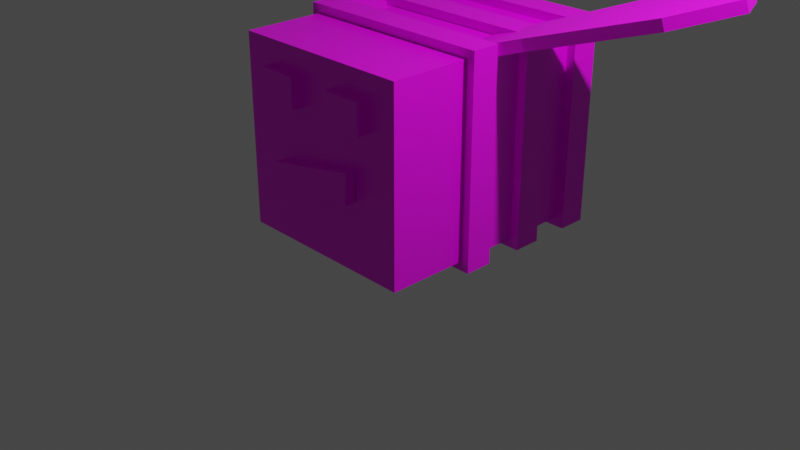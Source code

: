 # Source: bee.blend  (saved by Blender 2.82.7; exported with 4.5.12 LTS)
import bpy
from mathutils import Matrix  # noqa: F401  (used for matrix-valued properties, if any)

bpy.ops.wm.read_factory_settings(use_empty=True)
scene = bpy.context.scene
scene.name = 'Scene'

# ---- collections
col_collection = bpy.data.collections.new('Collection'); scene.collection.children.link(col_collection)

# ---- images (referenced by path relative to the original .blend; pixels are not part of the script)
import os
ASSET_DIR = os.environ.get("B2B_ASSET_DIR", "")  # directory of the original .blend (textures are referenced by path, not embedded)
HERE = os.path.dirname(os.path.abspath(__file__))  # packed textures are extracted next to this script under _unpacked/

def load_image(name, relpath, width, height, colorspace="sRGB"):
    """Load a texture the original file referenced (path relative to the .blend, or extracted next to this script)."""
    p = next((c for c in (os.path.join(HERE, relpath), os.path.join(ASSET_DIR, relpath)) if relpath and os.path.exists(c)), "")
    if p:
        img = bpy.data.images.load(p, check_existing=True)
        img.name = name
    else:  # same state as the original file: an image datablock whose file is absent (Cycles renders it pink)
        img = bpy.data.images.new(name, width, height)
        img.source = "FILE"
        img.filepath = "//" + (relpath or name)
    img.colorspace_settings.name = colorspace
    return img
img_palette_png = load_image('palette.png', 'palette.png', 1024, 1024, 'sRGB')

# ---- materials (node trees are filled in below, after node groups)
mat_material = bpy.data.materials.new('Material')
mat_material.alpha_threshold = 0.0
mat_material.use_transparent_shadow = False
mat_material.line_color = (0.0, 0.0, 0.0, 1.0)

# ---- material node trees
mat_material.use_nodes = True; mat_material.node_tree.nodes.clear()
_N = mat_material.node_tree.nodes; _L = mat_material.node_tree.links
n0 = _N.new('ShaderNodeOutputMaterial'); n0.name = 'Material Output'; n0.location = (300, 300)
n1 = _N.new('ShaderNodeBsdfPrincipled'); n1.name = 'Principled BSDF'; n1.location = (10, 300)
n1.distribution = 'GGX'
n1.subsurface_method = 'BURLEY'
n1.inputs[2].default_value = 0.4
n1.inputs[3].default_value = 1.45
n1.inputs[27].default_value = (0.0, 0.0, 0.0, 1.0)
n1.inputs[28].default_value = 1.0
n2 = _N.new('ShaderNodeTexImage'); n2.name = 'Image Texture'; n2.location = (-280, 280)
n2.image = img_palette_png
_L.new(n1.outputs[0], n0.inputs[0])
_L.new(n2.outputs[0], n1.inputs[0])
n0.is_active_output = True

# ---- world
world_world = bpy.data.worlds.new('World'); scene.world = world_world
world_world.use_nodes = True; world_world.node_tree.nodes.clear()
_N = world_world.node_tree.nodes; _L = world_world.node_tree.links
n0 = _N.new('ShaderNodeOutputWorld'); n0.name = 'World Output'; n0.location = (300, 300)
n1 = _N.new('ShaderNodeBackground'); n1.name = 'Background'; n1.location = (10, 300)
n1.inputs[0].default_value = (0.05088, 0.05088, 0.05088, 1.0)
_L.new(n1.outputs[0], n0.inputs[0])
n0.is_active_output = True
world_world.color = (0.05088, 0.05088, 0.05088)
world_world.use_sun_shadow = False
world_world.sun_shadow_jitter_overblur = 0.0

# ---- cameras
cam_camera = bpy.data.cameras.new('Camera')
cam_camera.clip_end = 100.0
cam_camera.ortho_scale = 7.314

# ---- lights
light_light = bpy.data.lights.new('Light', 'POINT')
light_light.transmission_factor = 0.0
light_light.energy = 1000.0
light_light.shadow_soft_size = 0.1
light_light.shadow_maximum_resolution = 0.006
light_light.use_absolute_resolution = True

# ---- meshes
me_cube = bpy.data.meshes.new('Cube')
me_cube.from_pydata([(1.0, -0.1387, 1.0), (1.0, -0.1387, -1.0), (1.0, -1.0, 1.0), (1.0, -1.0, -1.0), (-1.0, -0.1387, 1.0), (-1.0, -0.1387, -1.0), (-1.0, -1.0, 1.0), (-1.0, -1.0, -1.0), (1.0, 0.1613, -1.0), (-1.0, 0.1613, -1.0), (1.0, 0.1613, 1.0), (-1.0, 0.1613, 1.0), (1.0, 0.5613, -1.0), (-1.0, 0.5613, -1.0), (1.0, 0.5613, 1.0), (-1.0, 0.5613, 1.0), (1.0, 0.8613, -1.0), (-1.0, 0.8613, -1.0), (1.0, 0.8613, 1.0), (-1.0, 0.8613, 1.0), (1.0, 1.261, -1.0), (-1.0, 1.261, -1.0), (1.0, 1.261, 1.0), (-1.0, 1.261, 1.0), (0.1608, 2.163, -0.8121), (-0.1608, 2.163, -0.8121), (0.1608, 2.163, -0.4905), (-0.1608, 2.163, -0.4905), (1.094, -0.1387, -1.094), (-1.094, -0.1387, -1.094), (1.094, -0.1387, 1.094), (-1.094, -0.1387, 1.094), (1.094, 0.1613, -1.094), (-1.094, 0.1613, -1.094), (1.094, 0.1613, 1.094), (-1.094, 0.1613, 1.094), (1.094, 0.5613, -1.094), (-1.094, 0.5613, -1.094), (1.094, 0.5613, 1.094), (-1.094, 0.5613, 1.094), (1.094, 0.8613, -1.094), (-1.094, 0.8613, -1.094), (1.094, 0.8613, 1.094), (-1.094, 0.8613, 1.094), (1.094, 1.261, -1.094), (-1.094, 1.261, -1.094), (1.094, 1.261, 1.094), (-1.094, 1.261, 1.094), (1.094, 1.561, -1.094), (-1.094, 1.561, -1.094), (1.094, 1.561, 1.094), (-1.094, 1.561, 1.094), (0.4958, 2.163, -1.008), (-0.4958, 2.163, -1.008), (0.4958, 2.163, -0.01698), (-0.4958, 2.163, -0.01698), (0.03262, 2.747, -0.911), (-0.03262, 2.747, -0.911), (0.03262, 2.747, -0.8458), (-0.03262, 2.747, -0.8458), (-0.2308, -1.0, 0.7559), (-0.2308, -1.0, 0.4365), (-0.6692, -1.0, 0.7559), (-0.6692, -1.0, 0.4365), (-0.6692, -1.117, 0.4365), (-0.6692, -1.117, 0.7559), (-0.2308, -1.117, 0.7559), (-0.2308, -1.117, 0.4365), (0.6692, -1.0, 0.7559), (0.6692, -1.0, 0.4365), (0.2308, -1.0, 0.7559), (0.2308, -1.0, 0.4365), (0.2308, -1.117, 0.4365), (0.2308, -1.117, 0.7559), (0.6692, -1.117, 0.7559), (0.6692, -1.117, 0.4365), (0.5032, -1.0, 0.05237), (0.484, -1.008, -0.275), (-0.5366, -1.0, -0.1582), (-0.5173, -1.0, -0.3662), (-0.5173, -1.117, -0.3662), (-0.5366, -1.117, -0.1582), (0.5032, -1.117, 0.05237), (0.484, -1.125, -0.275), (1.257, 0.3239, 1.021), (0.7434, 0.1228, 0.8596), (1.054, 0.841, 1.021), (0.634, 0.4021, 0.8596), (2.427, 0.6845, 1.38), (2.055, 1.634, 1.38), (2.93, 1.093, 1.561), (2.791, 1.447, 1.561), (0.7119, 0.1105, 0.9747), (1.225, 0.3116, 1.137), (0.6025, 0.3898, 0.9747), (1.023, 0.8286, 1.137), (2.396, 0.6721, 1.495), (2.024, 1.621, 1.495), (2.898, 1.081, 1.676), (2.76, 1.434, 1.676), (-1.257, 0.3239, 1.021), (-0.7434, 0.1228, 0.8596), (-1.054, 0.841, 1.021), (-0.634, 0.4021, 0.8596), (-2.427, 0.6845, 1.38), (-2.055, 1.634, 1.38), (-2.93, 1.093, 1.561), (-2.791, 1.447, 1.561), (-0.7119, 0.1105, 0.9747), (-1.225, 0.3116, 1.137), (-0.6025, 0.3898, 0.9747), (-1.023, 0.8286, 1.137), (-2.396, 0.6721, 1.495), (-2.024, 1.621, 1.495), (-2.898, 1.081, 1.676), (-2.76, 1.434, 1.676)], [], [(0, 4, 6, 2), (3, 2, 6, 7), (7, 6, 4, 5), (5, 1, 3, 7), (1, 0, 2, 3), (9, 8, 32, 33), (10, 8, 12, 14), (4, 0, 30, 31), (54, 55, 51, 50), (0, 1, 28, 30), (23, 22, 46, 47), (9, 11, 15, 13), (8, 9, 13, 12), (11, 10, 14, 15), (19, 18, 22, 23), (55, 53, 49, 51), (18, 19, 43, 42), (1, 5, 29, 28), (21, 23, 47, 45), (18, 16, 20, 22), (17, 19, 23, 21), (16, 17, 21, 20), (26, 24, 56, 58), (15, 14, 38, 39), (52, 54, 50, 48), (19, 17, 41, 43), (30, 28, 32, 34), (29, 31, 35, 33), (28, 29, 33, 32), (31, 30, 34, 35), (37, 39, 43, 41), (36, 37, 41, 40), (39, 38, 42, 43), (38, 36, 40, 42), (45, 47, 51, 49), (44, 45, 49, 48), (47, 46, 50, 51), (46, 44, 48, 50), (5, 4, 31, 29), (12, 13, 37, 36), (8, 10, 34, 32), (17, 16, 40, 41), (14, 12, 36, 38), (20, 21, 45, 44), (11, 9, 33, 35), (16, 18, 42, 40), (53, 52, 48, 49), (13, 15, 39, 37), (22, 20, 44, 46), (10, 11, 35, 34), (25, 24, 52, 53), (24, 26, 54, 52), (27, 25, 53, 55), (26, 27, 55, 54), (57, 59, 58, 56), (25, 27, 59, 57), (24, 25, 57, 56), (27, 26, 58, 59), (61, 63, 62, 60), (67, 66, 65, 64), (63, 61, 67, 64), (61, 60, 66, 67), (60, 62, 65, 66), (62, 63, 64, 65), (69, 71, 70, 68), (75, 74, 73, 72), (71, 69, 75, 72), (69, 68, 74, 75), (68, 70, 73, 74), (70, 71, 72, 73), (83, 82, 81, 80), (79, 77, 83, 80), (77, 76, 82, 83), (76, 78, 81, 82), (78, 79, 80, 81), (85, 87, 86, 84), (86, 89, 88, 84), (89, 91, 90, 88), (92, 93, 95, 94), (95, 93, 96, 97), (97, 96, 98, 99), (87, 85, 92, 94), (85, 84, 93, 92), (88, 90, 98, 96), (90, 91, 99, 98), (89, 86, 95, 97), (86, 87, 94, 95), (91, 89, 97, 99), (84, 88, 96, 93), (101, 100, 102, 103), (102, 100, 104, 105), (105, 104, 106, 107), (108, 110, 111, 109), (111, 113, 112, 109), (113, 115, 114, 112), (103, 110, 108, 101), (101, 108, 109, 100), (104, 112, 114, 106), (106, 114, 115, 107), (105, 113, 111, 102), (102, 111, 110, 103), (107, 115, 113, 105), (100, 109, 112, 104)])
_uv = me_cube.uv_layers.new(name='UVMap')
_uv.uv.foreach_set('vector', [0.1235, 0.8814, 0.1235, 0.8814, 0.1235, 0.8814, 0.1235, 0.8814, 0.1235, 0.8814, 0.1235, 0.8814, 0.1235, 0.8814, 0.1235, 0.8814, 0.1235, 0.8814, 0.1235, 0.8814, 0.1235, 0.8814, 0.1235, 0.8814, 0.1235, 0.8814, 0.1235, 0.8814, 0.1235, 0.8814, 0.1235, 0.8814, 0.1235, 0.8814, 0.1235, 0.8814, 0.1235, 0.8814, 0.1235, 0.8814, 0.3843, 0.8622, 0.3843, 0.8622, 0.3843, 0.8622, 0.3843, 0.8622, 0.1235, 0.8814, 0.1235, 0.8814, 0.1235, 0.8814, 0.1235, 0.8814, 0.3843, 0.8622, 0.3843, 0.8622, 0.3843, 0.8622, 0.3843, 0.8622, 0.3843, 0.8622, 0.3843, 0.8622, 0.3843, 0.8622, 0.3843, 0.8622, 0.3843, 0.8622, 0.3843, 0.8622, 0.3843, 0.8622, 0.3843, 0.8622, 0.3843, 0.8622, 0.3843, 0.8622, 0.3843, 0.8622, 0.3843, 0.8622, 0.1235, 0.8814, 0.1235, 0.8814, 0.1235, 0.8814, 0.1235, 0.8814, 0.1235, 0.8814, 0.1235, 0.8814, 0.1235, 0.8814, 0.1235, 0.8814, 0.1235, 0.8814, 0.1235, 0.8814, 0.1235, 0.8814, 0.1235, 0.8814, 0.1235, 0.8814, 0.1235, 0.8814, 0.1235, 0.8814, 0.1235, 0.8814, 0.3843, 0.8622, 0.3843, 0.8622, 0.3843, 0.8622, 0.3843, 0.8622, 0.3843, 0.8622, 0.3843, 0.8622, 0.3843, 0.8622, 0.3843, 0.8622, 0.3843, 0.8622, 0.3843, 0.8622, 0.3843, 0.8622, 0.3843, 0.8622, 0.3843, 0.8622, 0.3843, 0.8622, 0.3843, 0.8622, 0.3843, 0.8622, 0.1235, 0.8814, 0.1235, 0.8814, 0.1235, 0.8814, 0.1235, 0.8814, 0.1235, 0.8814, 0.1235, 0.8814, 0.1235, 0.8814, 0.1235, 0.8814, 0.1235, 0.8814, 0.1235, 0.8814, 0.1235, 0.8814, 0.1235, 0.8814, 0.591, 0.5915, 0.591, 0.5915, 0.591, 0.5915, 0.591, 0.5915, 0.3843, 0.8622, 0.3843, 0.8622, 0.3843, 0.8622, 0.3843, 0.8622, 0.3843, 0.8622, 0.3843, 0.8622, 0.3843, 0.8622, 0.3843, 0.8622, 0.3843, 0.8622, 0.3843, 0.8622, 0.3843, 0.8622, 0.3843, 0.8622, 0.3843, 0.8622, 0.3843, 0.8622, 0.3843, 0.8622, 0.3843, 0.8622, 0.3843, 0.8622, 0.3843, 0.8622, 0.3843, 0.8622, 0.3843, 0.8622, 0.3843, 0.8622, 0.3843, 0.8622, 0.3843, 0.8622, 0.3843, 0.8622, 0.3843, 0.8622, 0.3843, 0.8622, 0.3843, 0.8622, 0.3843, 0.8622, 0.3843, 0.8622, 0.3843, 0.8622, 0.3843, 0.8622, 0.3843, 0.8622, 0.3843, 0.8622, 0.3843, 0.8622, 0.3843, 0.8622, 0.3843, 0.8622, 0.3843, 0.8622, 0.3843, 0.8622, 0.3843, 0.8622, 0.3843, 0.8622, 0.3843, 0.8622, 0.3843, 0.8622, 0.3843, 0.8622, 0.3843, 0.8622, 0.3843, 0.8622, 0.3843, 0.8622, 0.3843, 0.8622, 0.3843, 0.8622, 0.3843, 0.8622, 0.3843, 0.8622, 0.3843, 0.8622, 0.3843, 0.8622, 0.3843, 0.8622, 0.3843, 0.8622, 0.3843, 0.8622, 0.3843, 0.8622, 0.3843, 0.8622, 0.3843, 0.8622, 0.3843, 0.8622, 0.3843, 0.8622, 0.3843, 0.8622, 0.3843, 0.8622, 0.3843, 0.8622, 0.3843, 0.8622, 0.3843, 0.8622, 0.3843, 0.8622, 0.3843, 0.8622, 0.3843, 0.8622, 0.3843, 0.8622, 0.3843, 0.8622, 0.3843, 0.8622, 0.3843, 0.8622, 0.3843, 0.8622, 0.3843, 0.8622, 0.3843, 0.8622, 0.3843, 0.8622, 0.3843, 0.8622, 0.3843, 0.8622, 0.3843, 0.8622, 0.3843, 0.8622, 0.3843, 0.8622, 0.3843, 0.8622, 0.3843, 0.8622, 0.3843, 0.8622, 0.3843, 0.8622, 0.3843, 0.8622, 0.3843, 0.8622, 0.3843, 0.8622, 0.3843, 0.8622, 0.3843, 0.8622, 0.3843, 0.8622, 0.3843, 0.8622, 0.3843, 0.8622, 0.3843, 0.8622, 0.3843, 0.8622, 0.3843, 0.8622, 0.3843, 0.8622, 0.3843, 0.8622, 0.3843, 0.8622, 0.3843, 0.8622, 0.3843, 0.8622, 0.3843, 0.8622, 0.3843, 0.8622, 0.3843, 0.8622, 0.3843, 0.8622, 0.3843, 0.8622, 0.3843, 0.8622, 0.3843, 0.8622, 0.3843, 0.8622, 0.3843, 0.8622, 0.3843, 0.8622, 0.3843, 0.8622, 0.3843, 0.8622, 0.3843, 0.8622, 0.3843, 0.8622, 0.3843, 0.8622, 0.3843, 0.8622, 0.3843, 0.8622, 0.3843, 0.8622, 0.3843, 0.8622, 0.3843, 0.8622, 0.3843, 0.8622, 0.3843, 0.8622, 0.3843, 0.8622, 0.6452, 0.6432, 0.6452, 0.6432, 0.6452, 0.6432, 0.6452, 0.6432, 0.6083, 0.6063, 0.6083, 0.6063, 0.6083, 0.6063, 0.6083, 0.6063, 0.6083, 0.6063, 0.6083, 0.6063, 0.6083, 0.6063, 0.6083, 0.6063, 0.591, 0.5915, 0.591, 0.5915, 0.591, 0.5915, 0.591, 0.5915, 0.375, 0.75, 0.375, 1.0, 0.625, 1.0, 0.625, 0.75, 0.623, 0.6461, 0.623, 0.6461, 0.623, 0.6461, 0.623, 0.6461, 0.623, 0.6461, 0.623, 0.6461, 0.623, 0.6461, 0.623, 0.6461, 0.623, 0.6461, 0.623, 0.6461, 0.623, 0.6461, 0.623, 0.6461, 0.623, 0.6461, 0.623, 0.6461, 0.623, 0.6461, 0.623, 0.6461, 0.623, 0.6461, 0.623, 0.6461, 0.623, 0.6461, 0.623, 0.6461, 0.375, 0.75, 0.375, 1.0, 0.625, 1.0, 0.625, 0.75, 0.623, 0.6461, 0.623, 0.6461, 0.623, 0.6461, 0.623, 0.6461, 0.623, 0.6461, 0.623, 0.6461, 0.623, 0.6461, 0.623, 0.6461, 0.623, 0.6461, 0.623, 0.6461, 0.623, 0.6461, 0.623, 0.6461, 0.623, 0.6461, 0.623, 0.6461, 0.623, 0.6461, 0.623, 0.6461, 0.623, 0.6461, 0.623, 0.6461, 0.623, 0.6461, 0.623, 0.6461, 0.3893, 0.8553, 0.3893, 0.8553, 0.3893, 0.8553, 0.3893, 0.8553, 0.3893, 0.8553, 0.3893, 0.8553, 0.3893, 0.8553, 0.3893, 0.8553, 0.3893, 0.8553, 0.3893, 0.8553, 0.3893, 0.8553, 0.3893, 0.8553, 0.3893, 0.8553, 0.3893, 0.8553, 0.3893, 0.8553, 0.3893, 0.8553, 0.3893, 0.8553, 0.3893, 0.8553, 0.3893, 0.8553, 0.3893, 0.8553, 0.5689, 0.6186, 0.5689, 0.6186, 0.5689, 0.6186, 0.5689, 0.6186, 0.5689, 0.6186, 0.5689, 0.6186, 0.5689, 0.6186, 0.5689, 0.6186, 0.5689, 0.6186, 0.5689, 0.6186, 0.5689, 0.6186, 0.5689, 0.6186, 0.5689, 0.6186, 0.5689, 0.6186, 0.5689, 0.6186, 0.5689, 0.6186, 0.5689, 0.6186, 0.5689, 0.6186, 0.5689, 0.6186, 0.5689, 0.6186, 0.5689, 0.6186, 0.5689, 0.6186, 0.5689, 0.6186, 0.5689, 0.6186, 0.3843, 0.8622, 0.3843, 0.8622, 0.3843, 0.8622, 0.3843, 0.8622, 0.5689, 0.6186, 0.5689, 0.6186, 0.5689, 0.6186, 0.5689, 0.6186, 0.5689, 0.6186, 0.5689, 0.6186, 0.5689, 0.6186, 0.5689, 0.6186, 0.5689, 0.6186, 0.5689, 0.6186, 0.5689, 0.6186, 0.5689, 0.6186, 0.5689, 0.6186, 0.5689, 0.6186, 0.5689, 0.6186, 0.5689, 0.6186, 0.5689, 0.6186, 0.5689, 0.6186, 0.5689, 0.6186, 0.5689, 0.6186, 0.5689, 0.6186, 0.5689, 0.6186, 0.5689, 0.6186, 0.5689, 0.6186, 0.5689, 0.6186, 0.5689, 0.6186, 0.5689, 0.6186, 0.5689, 0.6186, 0.5689, 0.6186, 0.5689, 0.6186, 0.5689, 0.6186, 0.5689, 0.6186, 0.5689, 0.6186, 0.5689, 0.6186, 0.5689, 0.6186, 0.5689, 0.6186, 0.5689, 0.6186, 0.5689, 0.6186, 0.5689, 0.6186, 0.5689, 0.6186, 0.5689, 0.6186, 0.5689, 0.6186, 0.5689, 0.6186, 0.5689, 0.6186, 0.5689, 0.6186, 0.5689, 0.6186, 0.5689, 0.6186, 0.5689, 0.6186, 0.5689, 0.6186, 0.5689, 0.6186, 0.5689, 0.6186, 0.5689, 0.6186, 0.3843, 0.8622, 0.3843, 0.8622, 0.3843, 0.8622, 0.3843, 0.8622, 0.5689, 0.6186, 0.5689, 0.6186, 0.5689, 0.6186, 0.5689, 0.6186, 0.5689, 0.6186, 0.5689, 0.6186, 0.5689, 0.6186, 0.5689, 0.6186, 0.5689, 0.6186, 0.5689, 0.6186, 0.5689, 0.6186, 0.5689, 0.6186, 0.5689, 0.6186, 0.5689, 0.6186, 0.5689, 0.6186, 0.5689, 0.6186, 0.5689, 0.6186, 0.5689, 0.6186, 0.5689, 0.6186, 0.5689, 0.6186, 0.5689, 0.6186, 0.5689, 0.6186, 0.5689, 0.6186, 0.5689, 0.6186, 0.5689, 0.6186, 0.5689, 0.6186, 0.5689, 0.6186, 0.5689, 0.6186])
me_cube.materials.append(mat_material)
me_cube.use_remesh_preserve_volume = False
me_cube.use_remesh_preserve_attributes = False
me_cube.use_mirror_vertex_groups = False
me_cube.update()

# ---- objects
ob_cube = bpy.data.objects.new('Cube', me_cube)
ob_light = bpy.data.objects.new('Light', light_light)
ob_camera = bpy.data.objects.new('Camera', cam_camera)

# ---- transforms, parenting, visibility, modifiers, constraints
ob_cube.location = (0.0, 0.0, 0.9484)
ob_cube.lock_rotations_4d = False
ob_cube.empty_display_type = 'ARROWS'
ob_cube.lineart.crease_threshold = 0.0
ob_light.location = (4.076, 1.005, 5.904)
ob_light.rotation_euler = (0.6503, 0.05522, 1.866)
ob_light.lock_rotations_4d = False
ob_light.empty_display_type = 'ARROWS'
ob_light.color = (0.0, 0.0, 0.0, 0.0)
ob_light.lineart.crease_threshold = 0.0
ob_camera.location = (7.359, -6.926, 4.958)
ob_camera.rotation_euler = (1.109, 0.0, 0.8149)
ob_camera.lock_rotations_4d = False
ob_camera.empty_display_type = 'ARROWS'
ob_camera.color = (0.0, 0.0, 0.0, 0.0)
ob_camera.display_type = 'WIRE'
ob_camera.lineart.crease_threshold = 0.0

# ---- collection membership
col_collection.objects.link(ob_cube)
col_collection.objects.link(ob_light)
col_collection.objects.link(ob_camera)

# ---- scene / render settings (as saved in the file)
scene.camera = ob_camera
scene.frame_start = 1; scene.frame_end = 250; scene.frame_set(1)
scene.render.engine = 'BLENDER_EEVEE_NEXT'
scene.cycles.use_denoising = False
scene.cycles.samples = 128
scene.cycles.sampling_pattern = 'TABULATED_SOBOL'
scene.cycles.use_adaptive_sampling = False
scene.cycles.use_light_tree = False
scene.view_settings.view_transform = 'Filmic'
bpy.context.view_layer.update()
